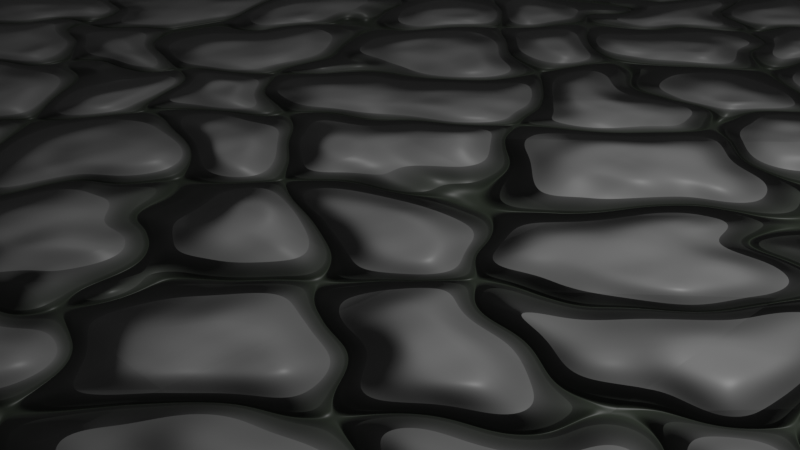 # Source: path.blend  (saved by Blender 2.90.8; exported with 4.5.12 LTS)
import bpy
from mathutils import Matrix  # noqa: F401  (used for matrix-valued properties, if any)

bpy.ops.wm.read_factory_settings(use_empty=True)
scene = bpy.context.scene
scene.name = 'Scene'

# ---- collections
col_collection = bpy.data.collections.new('Collection'); scene.collection.children.link(col_collection)

# ---- images (referenced by path relative to the original .blend; pixels are not part of the script)
import os
ASSET_DIR = os.environ.get("B2B_ASSET_DIR", "")  # directory of the original .blend (textures are referenced by path, not embedded)
HERE = os.path.dirname(os.path.abspath(__file__))  # packed textures are extracted next to this script under _unpacked/

def load_image(name, relpath, width, height, colorspace="sRGB"):
    """Load a texture the original file referenced (path relative to the .blend, or extracted next to this script)."""
    p = next((c for c in (os.path.join(HERE, relpath), os.path.join(ASSET_DIR, relpath)) if relpath and os.path.exists(c)), "")
    if p:
        img = bpy.data.images.load(p, check_existing=True)
        img.name = name
    else:  # same state as the original file: an image datablock whose file is absent (Cycles renders it pink)
        img = bpy.data.images.new(name, width, height)
        img.source = "FILE"
        img.filepath = "//" + (relpath or name)
    img.colorspace_settings.name = colorspace
    return img
img_path = load_image('path', 'path.png', 1024, 1024, 'sRGB')

# ---- materials (node trees are filled in below, after node groups)
mat_material_001 = bpy.data.materials.new('Material.001')
mat_material_001.displacement_method = 'BOTH'
mat_material_001.preview_render_type = 'FLAT'

# ---- material node trees
mat_material_001.use_nodes = True; mat_material_001.node_tree.nodes.clear()
_N = mat_material_001.node_tree.nodes; _L = mat_material_001.node_tree.links
n0 = _N.new('ShaderNodeMapping'); n0.name = 'Mapping'; n0.location = (-750, 215)
n0.inputs[2].default_value = (0.0, 0.0, 1.571)
n1 = _N.new('ShaderNodeTexCoord'); n1.name = 'Texture Coordinate'; n1.location = (-1158, 380)
n2 = _N.new('ShaderNodeMapping'); n2.name = 'Mapping.001'; n2.location = (-752, 584)
n3 = _N.new('ShaderNodeTexWave'); n3.name = 'Wave Texture.001'; n3.location = (-201, 493)
n3.bands_direction = 'DIAGONAL'
n3.inputs[1].default_value = 9.0
n3.inputs[2].default_value = 10.0
n4 = _N.new('ShaderNodeTexWave'); n4.name = 'Wave Texture'; n4.location = (-200, 149)
n4.bands_direction = 'DIAGONAL'
n4.inputs[1].default_value = 9.0
n4.inputs[2].default_value = 4.8
n4.inputs[5].default_value = 0.8
n5 = _N.new('ShaderNodeMix'); n5.name = 'Mix.001'; n5.location = (-4455, 1074)
n5.data_type = 'RGBA'
n6 = _N.new('ShaderNodeMix'); n6.name = 'Mix.002'; n6.location = (660, 620)
n6.data_type = 'RGBA'
n6.inputs[6].default_value = (0.02097, 0.02732, 0.01842, 1.0)
n6.inputs[7].default_value = (0.1801, 0.1801, 0.1801, 1.0)
n7 = _N.new('ShaderNodeDisplacement'); n7.name = 'Displacement'; n7.location = (881, 391)
n7.inputs[1].default_value = 0.0
n8 = _N.new('ShaderNodeTexNoise'); n8.name = 'Noise Texture'; n8.location = (329, 228)
n8.inputs[2].default_value = -4.2
n8.inputs[3].default_value = 4.0
n8.inputs[4].default_value = 1.0
n9 = _N.new('ShaderNodeBrightContrast'); n9.name = 'Bright/Contrast'; n9.location = (514, 202)
n9.inputs[1].default_value = 1.0
n9.inputs[2].default_value = 0.5
n10 = _N.new('ShaderNodeBsdfPrincipled'); n10.name = 'Principled BSDF'; n10.location = (956, 1072)
n10.distribution = 'GGX'
n10.subsurface_method = 'BURLEY'
n10.inputs[3].default_value = 1.45
n10.inputs[27].default_value = (0.0, 0.0, 0.0, 1.0)
n10.inputs[28].default_value = 1.0
n11 = _N.new('ShaderNodeValToRGB'); n11.name = 'ColorRamp'; n11.location = (339, 491)
n11.color_ramp.interpolation = 'B_SPLINE'
while len(n11.color_ramp.elements) > 1: n11.color_ramp.elements.remove(n11.color_ramp.elements[-1])
n11.color_ramp.elements[0].position = 0.003; n11.color_ramp.elements[0].color = (0.0, 0.0, 0.0, 1.0)
_e = n11.color_ramp.elements.new(0.07727); _e.color = (1.0, 1.0, 1.0, 1.0)
n12 = _N.new('ShaderNodeMix'); n12.name = 'Mix'; n12.location = (105, 494)
n12.data_type = 'RGBA'
n12.blend_type = 'MULTIPLY'
n12.inputs[0].default_value = 1.0
n13 = _N.new('ShaderNodeMix'); n13.name = 'Mix.003'; n13.location = (698, 288)
n13.width = 160
n13.data_type = 'RGBA'
n13.inputs[0].default_value = 0.8186
n14 = _N.new('ShaderNodeOutputMaterial'); n14.name = 'Material Output'; n14.location = (1380, 582)
n15 = _N.new('ShaderNodeTexImage'); n15.name = 'Image Texture'; n15.location = (1591, 729)
n15.image = img_path
_L.new(n10.outputs[0], n14.inputs[0])
_L.new(n2.outputs[0], n3.inputs[0])
_L.new(n0.outputs[0], n4.inputs[0])
_L.new(n1.outputs[0], n0.inputs[0])
_L.new(n1.outputs[0], n2.inputs[0])
_L.new(n3.outputs[0], n12.inputs[6])
_L.new(n4.outputs[0], n12.inputs[7])
_L.new(n12.outputs[2], n11.inputs[0])
_L.new(n11.outputs[0], n13.inputs[7])
_L.new(n7.outputs[0], n14.inputs[2])
_L.new(n6.outputs[2], n10.inputs[0])
_L.new(n11.outputs[0], n6.inputs[0])
_L.new(n13.outputs[2], n7.inputs[0])
_L.new(n8.outputs[0], n9.inputs[0])
_L.new(n9.outputs[0], n13.inputs[6])
n14.is_active_output = True

# ---- world
world_world = bpy.data.worlds.new('World'); scene.world = world_world
world_world.use_nodes = True; world_world.node_tree.nodes.clear()
_N = world_world.node_tree.nodes; _L = world_world.node_tree.links
n0 = _N.new('ShaderNodeOutputWorld'); n0.name = 'World Output'; n0.location = (300, 300)
n1 = _N.new('ShaderNodeBackground'); n1.name = 'Background'; n1.location = (10, 300)
n1.inputs[0].default_value = (0.05088, 0.05088, 0.05088, 1.0)
_L.new(n1.outputs[0], n0.inputs[0])
n0.is_active_output = True
world_world.color = (0.05088, 0.05088, 0.05088)
world_world.use_sun_shadow = False
world_world.sun_shadow_jitter_overblur = 0.0

# ---- cameras
cam_camera = bpy.data.cameras.new('Camera')
cam_camera.clip_end = 100.0
cam_camera.ortho_scale = 7.314

# ---- lights
light_light = bpy.data.lights.new('Light', 'POINT')
light_light.transmission_factor = 0.0
light_light.energy = 1000.0
light_light.shadow_soft_size = 0.1
light_light.shadow_maximum_resolution = 0.006
light_light.use_absolute_resolution = True

# ---- meshes
me_plane = bpy.data.meshes.new('Plane')
me_plane.from_pydata([(-1.0, -1.0, 0.0), (1.0, -1.0, 0.0), (-1.0, 1.0, 0.0), (1.0, 1.0, 0.0), (-1.0, 0.8824, 0.0), (-1.0, 0.7647, 0.0), (-1.0, 0.6471, 0.0), (-1.0, 0.5294, 0.0), (-1.0, 0.4118, 0.0), (-1.0, 0.2941, 0.0), (-1.0, 0.1765, 0.0), (-1.0, 0.05882, 0.0), (-1.0, -0.05882, 0.0), (-1.0, -0.1765, 0.0), (-1.0, -0.2941, 0.0), (-1.0, -0.4118, 0.0), (-1.0, -0.5294, 0.0), (-1.0, -0.6471, 0.0), (-1.0, -0.7647, 0.0), (-1.0, -0.8824, 0.0), (-0.8824, -1.0, 0.0), (-0.7647, -1.0, 0.0), (-0.6471, -1.0, 0.0), (-0.5294, -1.0, 0.0), (-0.4118, -1.0, 0.0), (-0.2941, -1.0, 0.0), (-0.1765, -1.0, 0.0), (-0.05882, -1.0, 0.0), (0.05882, -1.0, 0.0), (0.1765, -1.0, 0.0), (0.2941, -1.0, 0.0), (0.4118, -1.0, 0.0), (0.5294, -1.0, 0.0), (0.6471, -1.0, 0.0), (0.7647, -1.0, 0.0), (0.8824, -1.0, 0.0), (1.0, -0.8824, 0.0), (1.0, -0.7647, 0.0), (1.0, -0.6471, 0.0), (1.0, -0.5294, 0.0), (1.0, -0.4118, 0.0), (1.0, -0.2941, 0.0), (1.0, -0.1765, 0.0), (1.0, -0.05882, 0.0), (1.0, 0.05882, 0.0), (1.0, 0.1765, 0.0), (1.0, 0.2941, 0.0), (1.0, 0.4118, 0.0), (1.0, 0.5294, 0.0), (1.0, 0.6471, 0.0), (1.0, 0.7647, 0.0), (1.0, 0.8824, 0.0), (0.8824, 1.0, 0.0), (0.7647, 1.0, 0.0), (0.6471, 1.0, 0.0), (0.5294, 1.0, 0.0), (0.4118, 1.0, 0.0), (0.2941, 1.0, 0.0), (0.1765, 1.0, 0.0), (0.05882, 1.0, 0.0), (-0.05882, 1.0, 0.0), (-0.1765, 1.0, 0.0), (-0.2941, 1.0, 0.0), (-0.4118, 1.0, 0.0), (-0.5294, 1.0, 0.0), (-0.6471, 1.0, 0.0), (-0.7647, 1.0, 0.0), (-0.8824, 1.0, 0.0), (-0.8824, -0.8824, 0.0), (-0.8824, -0.7647, 0.0), (-0.8824, -0.6471, 0.0), (-0.8824, -0.5294, 0.0), (-0.8824, -0.4118, 0.0), (-0.8824, -0.2941, 0.0), (-0.8824, -0.1765, 0.0), (-0.8824, -0.05882, 0.0), (-0.8824, 0.05882, 0.0), (-0.8824, 0.1765, 0.0), (-0.8824, 0.2941, 0.0), (-0.8824, 0.4118, 0.0), (-0.8824, 0.5294, 0.0), (-0.8824, 0.6471, 0.0), (-0.8824, 0.7647, 0.0), (-0.8824, 0.8824, 0.0), (-0.7647, -0.8824, 0.0), (-0.7647, -0.7647, 0.0), (-0.7647, -0.6471, 0.0), (-0.7647, -0.5294, 0.0), (-0.7647, -0.4118, 0.0), (-0.7647, -0.2941, 0.0), (-0.7647, -0.1765, 0.0), (-0.7647, -0.05882, 0.0), (-0.7647, 0.05882, 0.0), (-0.7647, 0.1765, 0.0), (-0.7647, 0.2941, 0.0), (-0.7647, 0.4118, 0.0), (-0.7647, 0.5294, 0.0), (-0.7647, 0.6471, 0.0), (-0.7647, 0.7647, 0.0), (-0.7647, 0.8824, 0.0), (-0.6471, -0.8824, 0.0), (-0.6471, -0.7647, 0.0), (-0.6471, -0.6471, 0.0), (-0.6471, -0.5294, 0.0), (-0.6471, -0.4118, 0.0), (-0.6471, -0.2941, 0.0), (-0.6471, -0.1765, 0.0), (-0.6471, -0.05882, 0.0), (-0.6471, 0.05882, 0.0), (-0.6471, 0.1765, 0.0), (-0.6471, 0.2941, 0.0), (-0.6471, 0.4118, 0.0), (-0.6471, 0.5294, 0.0), (-0.6471, 0.6471, 0.0), (-0.6471, 0.7647, 0.0), (-0.6471, 0.8824, 0.0), (-0.5294, -0.8824, 0.0), (-0.5294, -0.7647, 0.0), (-0.5294, -0.6471, 0.0), (-0.5294, -0.5294, 0.0), (-0.5294, -0.4118, 0.0), (-0.5294, -0.2941, 0.0), (-0.5294, -0.1765, 0.0), (-0.5294, -0.05882, 0.0), (-0.5294, 0.05882, 0.0), (-0.5294, 0.1765, 0.0), (-0.5294, 0.2941, 0.0), (-0.5294, 0.4118, 0.0), (-0.5294, 0.5294, 0.0), (-0.5294, 0.6471, 0.0), (-0.5294, 0.7647, 0.0), (-0.5294, 0.8824, 0.0), (-0.4118, -0.8824, 0.0), (-0.4118, -0.7647, 0.0), (-0.4118, -0.6471, 0.0), (-0.4118, -0.5294, 0.0), (-0.4118, -0.4118, 0.0), (-0.4118, -0.2941, 0.0), (-0.4118, -0.1765, 0.0), (-0.4118, -0.05882, 0.0), (-0.4118, 0.05882, 0.0), (-0.4118, 0.1765, 0.0), (-0.4118, 0.2941, 0.0), (-0.4118, 0.4118, 0.0), (-0.4118, 0.5294, 0.0), (-0.4118, 0.6471, 0.0), (-0.4118, 0.7647, 0.0), (-0.4118, 0.8824, 0.0), (-0.2941, -0.8824, 0.0), (-0.2941, -0.7647, 0.0), (-0.2941, -0.6471, 0.0), (-0.2941, -0.5294, 0.0), (-0.2941, -0.4118, 0.0), (-0.2941, -0.2941, 0.0), (-0.2941, -0.1765, 0.0), (-0.2941, -0.05882, 0.0), (-0.2941, 0.05882, 0.0), (-0.2941, 0.1765, 0.0), (-0.2941, 0.2941, 0.0), (-0.2941, 0.4118, 0.0), (-0.2941, 0.5294, 0.0), (-0.2941, 0.6471, 0.0), (-0.2941, 0.7647, 0.0), (-0.2941, 0.8824, 0.0), (-0.1765, -0.8824, 0.0), (-0.1765, -0.7647, 0.0), (-0.1765, -0.6471, 0.0), (-0.1765, -0.5294, 0.0), (-0.1765, -0.4118, 0.0), (-0.1765, -0.2941, 0.0), (-0.1765, -0.1765, 0.0), (-0.1765, -0.05882, 0.0), (-0.1765, 0.05882, 0.0), (-0.1765, 0.1765, 0.0), (-0.1765, 0.2941, 0.0), (-0.1765, 0.4118, 0.0), (-0.1765, 0.5294, 0.0), (-0.1765, 0.6471, 0.0), (-0.1765, 0.7647, 0.0), (-0.1765, 0.8824, 0.0), (-0.05882, -0.8824, 0.0), (-0.05882, -0.7647, 0.0), (-0.05882, -0.6471, 0.0), (-0.05882, -0.5294, 0.0), (-0.05882, -0.4118, 0.0), (-0.05882, -0.2941, 0.0), (-0.05882, -0.1765, 0.0), (-0.05882, -0.05882, 0.0), (-0.05882, 0.05882, 0.0), (-0.05882, 0.1765, 0.0), (-0.05882, 0.2941, 0.0), (-0.05882, 0.4118, 0.0), (-0.05882, 0.5294, 0.0), (-0.05882, 0.6471, 0.0), (-0.05882, 0.7647, 0.0), (-0.05882, 0.8824, 0.0), (0.05882, -0.8824, 0.0), (0.05882, -0.7647, 0.0), (0.05882, -0.6471, 0.0), (0.05882, -0.5294, 0.0), (0.05882, -0.4118, 0.0), (0.05882, -0.2941, 0.0), (0.05882, -0.1765, 0.0), (0.05882, -0.05882, 0.0), (0.05882, 0.05882, 0.0), (0.05882, 0.1765, 0.0), (0.05882, 0.2941, 0.0), (0.05882, 0.4118, 0.0), (0.05882, 0.5294, 0.0), (0.05882, 0.6471, 0.0), (0.05882, 0.7647, 0.0), (0.05882, 0.8824, 0.0), (0.1765, -0.8824, 0.0), (0.1765, -0.7647, 0.0), (0.1765, -0.6471, 0.0), (0.1765, -0.5294, 0.0), (0.1765, -0.4118, 0.0), (0.1765, -0.2941, 0.0), (0.1765, -0.1765, 0.0), (0.1765, -0.05882, 0.0), (0.1765, 0.05882, 0.0), (0.1765, 0.1765, 0.0), (0.1765, 0.2941, 0.0), (0.1765, 0.4118, 0.0), (0.1765, 0.5294, 0.0), (0.1765, 0.6471, 0.0), (0.1765, 0.7647, 0.0), (0.1765, 0.8824, 0.0), (0.2941, -0.8824, 0.0), (0.2941, -0.7647, 0.0), (0.2941, -0.6471, 0.0), (0.2941, -0.5294, 0.0), (0.2941, -0.4118, 0.0), (0.2941, -0.2941, 0.0), (0.2941, -0.1765, 0.0), (0.2941, -0.05882, 0.0), (0.2941, 0.05882, 0.0), (0.2941, 0.1765, 0.0), (0.2941, 0.2941, 0.0), (0.2941, 0.4118, 0.0), (0.2941, 0.5294, 0.0), (0.2941, 0.6471, 0.0), (0.2941, 0.7647, 0.0), (0.2941, 0.8824, 0.0), (0.4118, -0.8824, 0.0), (0.4118, -0.7647, 0.0), (0.4118, -0.6471, 0.0), (0.4118, -0.5294, 0.0), (0.4118, -0.4118, 0.0), (0.4118, -0.2941, 0.0), (0.4118, -0.1765, 0.0), (0.4118, -0.05882, 0.0), (0.4118, 0.05882, 0.0), (0.4118, 0.1765, 0.0), (0.4118, 0.2941, 0.0), (0.4118, 0.4118, 0.0), (0.4118, 0.5294, 0.0), (0.4118, 0.6471, 0.0), (0.4118, 0.7647, 0.0), (0.4118, 0.8824, 0.0), (0.5294, -0.8824, 0.0), (0.5294, -0.7647, 0.0), (0.5294, -0.6471, 0.0), (0.5294, -0.5294, 0.0), (0.5294, -0.4118, 0.0), (0.5294, -0.2941, 0.0), (0.5294, -0.1765, 0.0), (0.5294, -0.05882, 0.0), (0.5294, 0.05882, 0.0), (0.5294, 0.1765, 0.0), (0.5294, 0.2941, 0.0), (0.5294, 0.4118, 0.0), (0.5294, 0.5294, 0.0), (0.5294, 0.6471, 0.0), (0.5294, 0.7647, 0.0), (0.5294, 0.8824, 0.0), (0.6471, -0.8824, 0.0), (0.6471, -0.7647, 0.0), (0.6471, -0.6471, 0.0), (0.6471, -0.5294, 0.0), (0.6471, -0.4118, 0.0), (0.6471, -0.2941, 0.0), (0.6471, -0.1765, 0.0), (0.6471, -0.05882, 0.0), (0.6471, 0.05882, 0.0), (0.6471, 0.1765, 0.0), (0.6471, 0.2941, 0.0), (0.6471, 0.4118, 0.0), (0.6471, 0.5294, 0.0), (0.6471, 0.6471, 0.0), (0.6471, 0.7647, 0.0), (0.6471, 0.8824, 0.0), (0.7647, -0.8824, 0.0), (0.7647, -0.7647, 0.0), (0.7647, -0.6471, 0.0), (0.7647, -0.5294, 0.0), (0.7647, -0.4118, 0.0), (0.7647, -0.2941, 0.0), (0.7647, -0.1765, 0.0), (0.7647, -0.05882, 0.0), (0.7647, 0.05882, 0.0), (0.7647, 0.1765, 0.0), (0.7647, 0.2941, 0.0), (0.7647, 0.4118, 0.0), (0.7647, 0.5294, 0.0), (0.7647, 0.6471, 0.0), (0.7647, 0.7647, 0.0), (0.7647, 0.8824, 0.0), (0.8824, -0.8824, 0.0), (0.8824, -0.7647, 0.0), (0.8824, -0.6471, 0.0), (0.8824, -0.5294, 0.0), (0.8824, -0.4118, 0.0), (0.8824, -0.2941, 0.0), (0.8824, -0.1765, 0.0), (0.8824, -0.05882, 0.0), (0.8824, 0.05882, 0.0), (0.8824, 0.1765, 0.0), (0.8824, 0.2941, 0.0), (0.8824, 0.4118, 0.0), (0.8824, 0.5294, 0.0), (0.8824, 0.6471, 0.0), (0.8824, 0.7647, 0.0), (0.8824, 0.8824, 0.0)], [], [(323, 51, 3, 52), (4, 83, 67, 2), (83, 99, 66, 67), (99, 115, 65, 66), (115, 131, 64, 65), (131, 147, 63, 64), (147, 163, 62, 63), (163, 179, 61, 62), (179, 195, 60, 61), (195, 211, 59, 60), (211, 227, 58, 59), (227, 243, 57, 58), (243, 259, 56, 57), (259, 275, 55, 56), (275, 291, 54, 55), (291, 307, 53, 54), (307, 323, 52, 53), (0, 20, 68, 19), (19, 68, 69, 18), (18, 69, 70, 17), (17, 70, 71, 16), (16, 71, 72, 15), (15, 72, 73, 14), (14, 73, 74, 13), (13, 74, 75, 12), (12, 75, 76, 11), (11, 76, 77, 10), (10, 77, 78, 9), (9, 78, 79, 8), (8, 79, 80, 7), (7, 80, 81, 6), (6, 81, 82, 5), (5, 82, 83, 4), (20, 21, 84, 68), (68, 84, 85, 69), (69, 85, 86, 70), (70, 86, 87, 71), (71, 87, 88, 72), (72, 88, 89, 73), (73, 89, 90, 74), (74, 90, 91, 75), (75, 91, 92, 76), (76, 92, 93, 77), (77, 93, 94, 78), (78, 94, 95, 79), (79, 95, 96, 80), (80, 96, 97, 81), (81, 97, 98, 82), (82, 98, 99, 83), (21, 22, 100, 84), (84, 100, 101, 85), (85, 101, 102, 86), (86, 102, 103, 87), (87, 103, 104, 88), (88, 104, 105, 89), (89, 105, 106, 90), (90, 106, 107, 91), (91, 107, 108, 92), (92, 108, 109, 93), (93, 109, 110, 94), (94, 110, 111, 95), (95, 111, 112, 96), (96, 112, 113, 97), (97, 113, 114, 98), (98, 114, 115, 99), (22, 23, 116, 100), (100, 116, 117, 101), (101, 117, 118, 102), (102, 118, 119, 103), (103, 119, 120, 104), (104, 120, 121, 105), (105, 121, 122, 106), (106, 122, 123, 107), (107, 123, 124, 108), (108, 124, 125, 109), (109, 125, 126, 110), (110, 126, 127, 111), (111, 127, 128, 112), (112, 128, 129, 113), (113, 129, 130, 114), (114, 130, 131, 115), (23, 24, 132, 116), (116, 132, 133, 117), (117, 133, 134, 118), (118, 134, 135, 119), (119, 135, 136, 120), (120, 136, 137, 121), (121, 137, 138, 122), (122, 138, 139, 123), (123, 139, 140, 124), (124, 140, 141, 125), (125, 141, 142, 126), (126, 142, 143, 127), (127, 143, 144, 128), (128, 144, 145, 129), (129, 145, 146, 130), (130, 146, 147, 131), (24, 25, 148, 132), (132, 148, 149, 133), (133, 149, 150, 134), (134, 150, 151, 135), (135, 151, 152, 136), (136, 152, 153, 137), (137, 153, 154, 138), (138, 154, 155, 139), (139, 155, 156, 140), (140, 156, 157, 141), (141, 157, 158, 142), (142, 158, 159, 143), (143, 159, 160, 144), (144, 160, 161, 145), (145, 161, 162, 146), (146, 162, 163, 147), (25, 26, 164, 148), (148, 164, 165, 149), (149, 165, 166, 150), (150, 166, 167, 151), (151, 167, 168, 152), (152, 168, 169, 153), (153, 169, 170, 154), (154, 170, 171, 155), (155, 171, 172, 156), (156, 172, 173, 157), (157, 173, 174, 158), (158, 174, 175, 159), (159, 175, 176, 160), (160, 176, 177, 161), (161, 177, 178, 162), (162, 178, 179, 163), (26, 27, 180, 164), (164, 180, 181, 165), (165, 181, 182, 166), (166, 182, 183, 167), (167, 183, 184, 168), (168, 184, 185, 169), (169, 185, 186, 170), (170, 186, 187, 171), (171, 187, 188, 172), (172, 188, 189, 173), (173, 189, 190, 174), (174, 190, 191, 175), (175, 191, 192, 176), (176, 192, 193, 177), (177, 193, 194, 178), (178, 194, 195, 179), (27, 28, 196, 180), (180, 196, 197, 181), (181, 197, 198, 182), (182, 198, 199, 183), (183, 199, 200, 184), (184, 200, 201, 185), (185, 201, 202, 186), (186, 202, 203, 187), (187, 203, 204, 188), (188, 204, 205, 189), (189, 205, 206, 190), (190, 206, 207, 191), (191, 207, 208, 192), (192, 208, 209, 193), (193, 209, 210, 194), (194, 210, 211, 195), (28, 29, 212, 196), (196, 212, 213, 197), (197, 213, 214, 198), (198, 214, 215, 199), (199, 215, 216, 200), (200, 216, 217, 201), (201, 217, 218, 202), (202, 218, 219, 203), (203, 219, 220, 204), (204, 220, 221, 205), (205, 221, 222, 206), (206, 222, 223, 207), (207, 223, 224, 208), (208, 224, 225, 209), (209, 225, 226, 210), (210, 226, 227, 211), (29, 30, 228, 212), (212, 228, 229, 213), (213, 229, 230, 214), (214, 230, 231, 215), (215, 231, 232, 216), (216, 232, 233, 217), (217, 233, 234, 218), (218, 234, 235, 219), (219, 235, 236, 220), (220, 236, 237, 221), (221, 237, 238, 222), (222, 238, 239, 223), (223, 239, 240, 224), (224, 240, 241, 225), (225, 241, 242, 226), (226, 242, 243, 227), (30, 31, 244, 228), (228, 244, 245, 229), (229, 245, 246, 230), (230, 246, 247, 231), (231, 247, 248, 232), (232, 248, 249, 233), (233, 249, 250, 234), (234, 250, 251, 235), (235, 251, 252, 236), (236, 252, 253, 237), (237, 253, 254, 238), (238, 254, 255, 239), (239, 255, 256, 240), (240, 256, 257, 241), (241, 257, 258, 242), (242, 258, 259, 243), (31, 32, 260, 244), (244, 260, 261, 245), (245, 261, 262, 246), (246, 262, 263, 247), (247, 263, 264, 248), (248, 264, 265, 249), (249, 265, 266, 250), (250, 266, 267, 251), (251, 267, 268, 252), (252, 268, 269, 253), (253, 269, 270, 254), (254, 270, 271, 255), (255, 271, 272, 256), (256, 272, 273, 257), (257, 273, 274, 258), (258, 274, 275, 259), (32, 33, 276, 260), (260, 276, 277, 261), (261, 277, 278, 262), (262, 278, 279, 263), (263, 279, 280, 264), (264, 280, 281, 265), (265, 281, 282, 266), (266, 282, 283, 267), (267, 283, 284, 268), (268, 284, 285, 269), (269, 285, 286, 270), (270, 286, 287, 271), (271, 287, 288, 272), (272, 288, 289, 273), (273, 289, 290, 274), (274, 290, 291, 275), (33, 34, 292, 276), (276, 292, 293, 277), (277, 293, 294, 278), (278, 294, 295, 279), (279, 295, 296, 280), (280, 296, 297, 281), (281, 297, 298, 282), (282, 298, 299, 283), (283, 299, 300, 284), (284, 300, 301, 285), (285, 301, 302, 286), (286, 302, 303, 287), (287, 303, 304, 288), (288, 304, 305, 289), (289, 305, 306, 290), (290, 306, 307, 291), (34, 35, 308, 292), (292, 308, 309, 293), (293, 309, 310, 294), (294, 310, 311, 295), (295, 311, 312, 296), (296, 312, 313, 297), (297, 313, 314, 298), (298, 314, 315, 299), (299, 315, 316, 300), (300, 316, 317, 301), (301, 317, 318, 302), (302, 318, 319, 303), (303, 319, 320, 304), (304, 320, 321, 305), (305, 321, 322, 306), (306, 322, 323, 307), (35, 1, 36, 308), (308, 36, 37, 309), (309, 37, 38, 310), (310, 38, 39, 311), (311, 39, 40, 312), (312, 40, 41, 313), (313, 41, 42, 314), (314, 42, 43, 315), (315, 43, 44, 316), (316, 44, 45, 317), (317, 45, 46, 318), (318, 46, 47, 319), (319, 47, 48, 320), (320, 48, 49, 321), (321, 49, 50, 322), (322, 50, 51, 323)])
_uv = me_plane.uv_layers.new(name='UVMap')
_uv.uv.foreach_set('vector', [0.05891, 0.9411, 0.05891, 0.9999, 9.998e-05, 0.9999, 0.0001001, 0.9411, 0.05891, 0.0001009, 0.05891, 0.05891, 0.0001012, 0.05891, 0.0001013, 0.0001009, 0.05891, 0.05891, 0.05891, 0.1177, 0.0001012, 0.1177, 0.0001012, 0.05891, 0.05891, 0.1177, 0.05891, 0.1765, 0.0001011, 0.1765, 0.0001012, 0.1177, 0.05891, 0.1765, 0.05891, 0.2353, 0.0001012, 0.2353, 0.0001011, 0.1765, 0.05891, 0.2353, 0.05891, 0.2942, 0.000101, 0.2942, 0.0001012, 0.2353, 0.05891, 0.2942, 0.05891, 0.353, 0.000101, 0.353, 0.000101, 0.2942, 0.05891, 0.353, 0.05891, 0.4118, 0.0001008, 0.4118, 0.000101, 0.353, 0.05891, 0.4118, 0.05891, 0.4706, 0.0001008, 0.4706, 0.0001008, 0.4118, 0.05891, 0.4706, 0.05891, 0.5294, 0.0001007, 0.5294, 0.0001008, 0.4706, 0.05891, 0.5294, 0.05891, 0.5882, 0.0001006, 0.5882, 0.0001007, 0.5294, 0.05891, 0.5882, 0.05891, 0.647, 0.0001006, 0.647, 0.0001006, 0.5882, 0.05891, 0.647, 0.05891, 0.7058, 0.0001005, 0.7058, 0.0001006, 0.647, 0.05891, 0.7058, 0.05891, 0.7647, 0.0001004, 0.7647, 0.0001005, 0.7058, 0.05891, 0.7647, 0.05891, 0.8235, 0.0001003, 0.8235, 0.0001004, 0.7647, 0.05891, 0.8235, 0.05891, 0.8823, 0.0001003, 0.8823, 0.0001003, 0.8235, 0.05891, 0.8823, 0.05891, 0.9411, 0.0001001, 0.9411, 0.0001003, 0.8823, 0.9999, 9.998e-05, 0.9999, 0.05891, 0.9411, 0.05891, 0.9411, 0.0001002, 0.9411, 0.0001002, 0.9411, 0.05891, 0.8823, 0.05891, 0.8823, 0.0001002, 0.8823, 0.0001002, 0.8823, 0.05891, 0.8235, 0.05891, 0.8235, 0.0001003, 0.8235, 0.0001003, 0.8235, 0.05891, 0.7647, 0.05891, 0.7647, 0.0001004, 0.7647, 0.0001004, 0.7647, 0.05891, 0.7058, 0.05891, 0.7058, 0.0001005, 0.7058, 0.0001005, 0.7058, 0.05891, 0.647, 0.05891, 0.647, 0.0001006, 0.647, 0.0001006, 0.647, 0.05891, 0.5882, 0.05891, 0.5882, 0.0001006, 0.5882, 0.0001006, 0.5882, 0.05891, 0.5294, 0.05891, 0.5294, 0.0001006, 0.5294, 0.0001006, 0.5294, 0.05891, 0.4706, 0.05891, 0.4706, 0.0001008, 0.4706, 0.0001008, 0.4706, 0.05891, 0.4118, 0.05891, 0.4118, 0.0001008, 0.4118, 0.0001008, 0.4118, 0.05891, 0.353, 0.05891, 0.353, 0.0001008, 0.353, 0.0001008, 0.353, 0.05891, 0.2942, 0.05891, 0.2942, 0.0001009, 0.2942, 0.0001009, 0.2942, 0.05891, 0.2353, 0.05891, 0.2353, 0.0001009, 0.2353, 0.0001009, 0.2353, 0.05891, 0.1765, 0.05891, 0.1765, 0.0001009, 0.1765, 0.0001009, 0.1765, 0.05891, 0.1177, 0.05891, 0.1177, 0.0001009, 0.1177, 0.0001009, 0.1177, 0.05891, 0.05891, 0.05891, 0.05891, 0.0001009, 0.9999, 0.05891, 0.9999, 0.1177, 0.9411, 0.1177, 0.9411, 0.05891, 0.9411, 0.05891, 0.9411, 0.1177, 0.8823, 0.1177, 0.8823, 0.05891, 0.8823, 0.05891, 0.8823, 0.1177, 0.8235, 0.1177, 0.8235, 0.05891, 0.8235, 0.05891, 0.8235, 0.1177, 0.7647, 0.1177, 0.7647, 0.05891, 0.7647, 0.05891, 0.7647, 0.1177, 0.7058, 0.1177, 0.7058, 0.05891, 0.7058, 0.05891, 0.7058, 0.1177, 0.647, 0.1177, 0.647, 0.05891, 0.647, 0.05891, 0.647, 0.1177, 0.5882, 0.1177, 0.5882, 0.05891, 0.5882, 0.05891, 0.5882, 0.1177, 0.5294, 0.1177, 0.5294, 0.05891, 0.5294, 0.05891, 0.5294, 0.1177, 0.4706, 0.1177, 0.4706, 0.05891, 0.4706, 0.05891, 0.4706, 0.1177, 0.4118, 0.1177, 0.4118, 0.05891, 0.4118, 0.05891, 0.4118, 0.1177, 0.353, 0.1177, 0.353, 0.05891, 0.353, 0.05891, 0.353, 0.1177, 0.2942, 0.1177, 0.2942, 0.05891, 0.2942, 0.05891, 0.2942, 0.1177, 0.2353, 0.1177, 0.2353, 0.05891, 0.2353, 0.05891, 0.2353, 0.1177, 0.1765, 0.1177, 0.1765, 0.05891, 0.1765, 0.05891, 0.1765, 0.1177, 0.1177, 0.1177, 0.1177, 0.05891, 0.1177, 0.05891, 0.1177, 0.1177, 0.05891, 0.1177, 0.05891, 0.05891, 0.9999, 0.1177, 0.9999, 0.1765, 0.9411, 0.1765, 0.9411, 0.1177, 0.9411, 0.1177, 0.9411, 0.1765, 0.8823, 0.1765, 0.8823, 0.1177, 0.8823, 0.1177, 0.8823, 0.1765, 0.8235, 0.1765, 0.8235, 0.1177, 0.8235, 0.1177, 0.8235, 0.1765, 0.7647, 0.1765, 0.7647, 0.1177, 0.7647, 0.1177, 0.7647, 0.1765, 0.7058, 0.1765, 0.7058, 0.1177, 0.7058, 0.1177, 0.7058, 0.1765, 0.647, 0.1765, 0.647, 0.1177, 0.647, 0.1177, 0.647, 0.1765, 0.5882, 0.1765, 0.5882, 0.1177, 0.5882, 0.1177, 0.5882, 0.1765, 0.5294, 0.1765, 0.5294, 0.1177, 0.5294, 0.1177, 0.5294, 0.1765, 0.4706, 0.1765, 0.4706, 0.1177, 0.4706, 0.1177, 0.4706, 0.1765, 0.4118, 0.1765, 0.4118, 0.1177, 0.4118, 0.1177, 0.4118, 0.1765, 0.353, 0.1765, 0.353, 0.1177, 0.353, 0.1177, 0.353, 0.1765, 0.2942, 0.1765, 0.2942, 0.1177, 0.2942, 0.1177, 0.2942, 0.1765, 0.2353, 0.1765, 0.2353, 0.1177, 0.2353, 0.1177, 0.2353, 0.1765, 0.1765, 0.1765, 0.1765, 0.1177, 0.1765, 0.1177, 0.1765, 0.1765, 0.1177, 0.1765, 0.1177, 0.1177, 0.1177, 0.1177, 0.1177, 0.1765, 0.05891, 0.1765, 0.05891, 0.1177, 0.9999, 0.1765, 0.9999, 0.2353, 0.9411, 0.2353, 0.9411, 0.1765, 0.9411, 0.1765, 0.9411, 0.2353, 0.8823, 0.2353, 0.8823, 0.1765, 0.8823, 0.1765, 0.8823, 0.2353, 0.8235, 0.2353, 0.8235, 0.1765, 0.8235, 0.1765, 0.8235, 0.2353, 0.7647, 0.2353, 0.7647, 0.1765, 0.7647, 0.1765, 0.7647, 0.2353, 0.7058, 0.2353, 0.7058, 0.1765, 0.7058, 0.1765, 0.7058, 0.2353, 0.647, 0.2353, 0.647, 0.1765, 0.647, 0.1765, 0.647, 0.2353, 0.5882, 0.2353, 0.5882, 0.1765, 0.5882, 0.1765, 0.5882, 0.2353, 0.5294, 0.2353, 0.5294, 0.1765, 0.5294, 0.1765, 0.5294, 0.2353, 0.4706, 0.2353, 0.4706, 0.1765, 0.4706, 0.1765, 0.4706, 0.2353, 0.4118, 0.2353, 0.4118, 0.1765, 0.4118, 0.1765, 0.4118, 0.2353, 0.353, 0.2353, 0.353, 0.1765, 0.353, 0.1765, 0.353, 0.2353, 0.2942, 0.2353, 0.2942, 0.1765, 0.2942, 0.1765, 0.2942, 0.2353, 0.2353, 0.2353, 0.2353, 0.1765, 0.2353, 0.1765, 0.2353, 0.2353, 0.1765, 0.2353, 0.1765, 0.1765, 0.1765, 0.1765, 0.1765, 0.2353, 0.1177, 0.2353, 0.1177, 0.1765, 0.1177, 0.1765, 0.1177, 0.2353, 0.05891, 0.2353, 0.05891, 0.1765, 0.9999, 0.2353, 0.9999, 0.2942, 0.9411, 0.2942, 0.9411, 0.2353, 0.9411, 0.2353, 0.9411, 0.2942, 0.8823, 0.2942, 0.8823, 0.2353, 0.8823, 0.2353, 0.8823, 0.2942, 0.8235, 0.2942, 0.8235, 0.2353, 0.8235, 0.2353, 0.8235, 0.2942, 0.7647, 0.2942, 0.7647, 0.2353, 0.7647, 0.2353, 0.7647, 0.2942, 0.7058, 0.2942, 0.7058, 0.2353, 0.7058, 0.2353, 0.7058, 0.2942, 0.647, 0.2942, 0.647, 0.2353, 0.647, 0.2353, 0.647, 0.2942, 0.5882, 0.2942, 0.5882, 0.2353, 0.5882, 0.2353, 0.5882, 0.2942, 0.5294, 0.2942, 0.5294, 0.2353, 0.5294, 0.2353, 0.5294, 0.2942, 0.4706, 0.2942, 0.4706, 0.2353, 0.4706, 0.2353, 0.4706, 0.2942, 0.4118, 0.2942, 0.4118, 0.2353, 0.4118, 0.2353, 0.4118, 0.2942, 0.353, 0.2942, 0.353, 0.2353, 0.353, 0.2353, 0.353, 0.2942, 0.2942, 0.2942, 0.2942, 0.2353, 0.2942, 0.2353, 0.2942, 0.2942, 0.2353, 0.2942, 0.2353, 0.2353, 0.2353, 0.2353, 0.2353, 0.2942, 0.1765, 0.2942, 0.1765, 0.2353, 0.1765, 0.2353, 0.1765, 0.2942, 0.1177, 0.2942, 0.1177, 0.2353, 0.1177, 0.2353, 0.1177, 0.2942, 0.05891, 0.2942, 0.05891, 0.2353, 0.9999, 0.2942, 0.9999, 0.353, 0.9411, 0.353, 0.9411, 0.2942, 0.9411, 0.2942, 0.9411, 0.353, 0.8823, 0.353, 0.8823, 0.2942, 0.8823, 0.2942, 0.8823, 0.353, 0.8235, 0.353, 0.8235, 0.2942, 0.8235, 0.2942, 0.8235, 0.353, 0.7647, 0.353, 0.7647, 0.2942, 0.7647, 0.2942, 0.7647, 0.353, 0.7058, 0.353, 0.7058, 0.2942, 0.7058, 0.2942, 0.7058, 0.353, 0.647, 0.353, 0.647, 0.2942, 0.647, 0.2942, 0.647, 0.353, 0.5882, 0.353, 0.5882, 0.2942, 0.5882, 0.2942, 0.5882, 0.353, 0.5294, 0.353, 0.5294, 0.2942, 0.5294, 0.2942, 0.5294, 0.353, 0.4706, 0.353, 0.4706, 0.2942, 0.4706, 0.2942, 0.4706, 0.353, 0.4118, 0.353, 0.4118, 0.2942, 0.4118, 0.2942, 0.4118, 0.353, 0.353, 0.353, 0.353, 0.2942, 0.353, 0.2942, 0.353, 0.353, 0.2942, 0.353, 0.2942, 0.2942, 0.2942, 0.2942, 0.2942, 0.353, 0.2353, 0.353, 0.2353, 0.2942, 0.2353, 0.2942, 0.2353, 0.353, 0.1765, 0.353, 0.1765, 0.2942, 0.1765, 0.2942, 0.1765, 0.353, 0.1177, 0.353, 0.1177, 0.2942, 0.1177, 0.2942, 0.1177, 0.353, 0.05891, 0.353, 0.05891, 0.2942, 0.9999, 0.353, 0.9999, 0.4118, 0.9411, 0.4118, 0.9411, 0.353, 0.9411, 0.353, 0.9411, 0.4118, 0.8823, 0.4118, 0.8823, 0.353, 0.8823, 0.353, 0.8823, 0.4118, 0.8235, 0.4118, 0.8235, 0.353, 0.8235, 0.353, 0.8235, 0.4118, 0.7647, 0.4118, 0.7647, 0.353, 0.7647, 0.353, 0.7647, 0.4118, 0.7058, 0.4118, 0.7058, 0.353, 0.7058, 0.353, 0.7058, 0.4118, 0.647, 0.4118, 0.647, 0.353, 0.647, 0.353, 0.647, 0.4118, 0.5882, 0.4118, 0.5882, 0.353, 0.5882, 0.353, 0.5882, 0.4118, 0.5294, 0.4118, 0.5294, 0.353, 0.5294, 0.353, 0.5294, 0.4118, 0.4706, 0.4118, 0.4706, 0.353, 0.4706, 0.353, 0.4706, 0.4118, 0.4118, 0.4118, 0.4118, 0.353, 0.4118, 0.353, 0.4118, 0.4118, 0.353, 0.4118, 0.353, 0.353, 0.353, 0.353, 0.353, 0.4118, 0.2942, 0.4118, 0.2942, 0.353, 0.2942, 0.353, 0.2942, 0.4118, 0.2353, 0.4118, 0.2353, 0.353, 0.2353, 0.353, 0.2353, 0.4118, 0.1765, 0.4118, 0.1765, 0.353, 0.1765, 0.353, 0.1765, 0.4118, 0.1177, 0.4118, 0.1177, 0.353, 0.1177, 0.353, 0.1177, 0.4118, 0.05891, 0.4118, 0.05891, 0.353, 0.9999, 0.4118, 0.9999, 0.4706, 0.9411, 0.4706, 0.9411, 0.4118, 0.9411, 0.4118, 0.9411, 0.4706, 0.8823, 0.4706, 0.8823, 0.4118, 0.8823, 0.4118, 0.8823, 0.4706, 0.8235, 0.4706, 0.8235, 0.4118, 0.8235, 0.4118, 0.8235, 0.4706, 0.7647, 0.4706, 0.7647, 0.4118, 0.7647, 0.4118, 0.7647, 0.4706, 0.7058, 0.4706, 0.7058, 0.4118, 0.7058, 0.4118, 0.7058, 0.4706, 0.647, 0.4706, 0.647, 0.4118, 0.647, 0.4118, 0.647, 0.4706, 0.5882, 0.4706, 0.5882, 0.4118, 0.5882, 0.4118, 0.5882, 0.4706, 0.5294, 0.4706, 0.5294, 0.4118, 0.5294, 0.4118, 0.5294, 0.4706, 0.4706, 0.4706, 0.4706, 0.4118, 0.4706, 0.4118, 0.4706, 0.4706, 0.4118, 0.4706, 0.4118, 0.4118, 0.4118, 0.4118, 0.4118, 0.4706, 0.353, 0.4706, 0.353, 0.4118, 0.353, 0.4118, 0.353, 0.4706, 0.2942, 0.4706, 0.2942, 0.4118, 0.2942, 0.4118, 0.2942, 0.4706, 0.2353, 0.4706, 0.2353, 0.4118, 0.2353, 0.4118, 0.2353, 0.4706, 0.1765, 0.4706, 0.1765, 0.4118, 0.1765, 0.4118, 0.1765, 0.4706, 0.1177, 0.4706, 0.1177, 0.4118, 0.1177, 0.4118, 0.1177, 0.4706, 0.05891, 0.4706, 0.05891, 0.4118, 0.9999, 0.4706, 0.9999, 0.5294, 0.9411, 0.5294, 0.9411, 0.4706, 0.9411, 0.4706, 0.9411, 0.5294, 0.8823, 0.5294, 0.8823, 0.4706, 0.8823, 0.4706, 0.8823, 0.5294, 0.8235, 0.5294, 0.8235, 0.4706, 0.8235, 0.4706, 0.8235, 0.5294, 0.7647, 0.5294, 0.7647, 0.4706, 0.7647, 0.4706, 0.7647, 0.5294, 0.7058, 0.5294, 0.7058, 0.4706, 0.7058, 0.4706, 0.7058, 0.5294, 0.647, 0.5294, 0.647, 0.4706, 0.647, 0.4706, 0.647, 0.5294, 0.5882, 0.5294, 0.5882, 0.4706, 0.5882, 0.4706, 0.5882, 0.5294, 0.5294, 0.5294, 0.5294, 0.4706, 0.5294, 0.4706, 0.5294, 0.5294, 0.4706, 0.5294, 0.4706, 0.4706, 0.4706, 0.4706, 0.4706, 0.5294, 0.4118, 0.5294, 0.4118, 0.4706, 0.4118, 0.4706, 0.4118, 0.5294, 0.353, 0.5294, 0.353, 0.4706, 0.353, 0.4706, 0.353, 0.5294, 0.2942, 0.5294, 0.2942, 0.4706, 0.2942, 0.4706, 0.2942, 0.5294, 0.2353, 0.5294, 0.2353, 0.4706, 0.2353, 0.4706, 0.2353, 0.5294, 0.1765, 0.5294, 0.1765, 0.4706, 0.1765, 0.4706, 0.1765, 0.5294, 0.1177, 0.5294, 0.1177, 0.4706, 0.1177, 0.4706, 0.1177, 0.5294, 0.05891, 0.5294, 0.05891, 0.4706, 0.9999, 0.5294, 0.9999, 0.5882, 0.9411, 0.5882, 0.9411, 0.5294, 0.9411, 0.5294, 0.9411, 0.5882, 0.8823, 0.5882, 0.8823, 0.5294, 0.8823, 0.5294, 0.8823, 0.5882, 0.8235, 0.5882, 0.8235, 0.5294, 0.8235, 0.5294, 0.8235, 0.5882, 0.7647, 0.5882, 0.7647, 0.5294, 0.7647, 0.5294, 0.7647, 0.5882, 0.7058, 0.5882, 0.7058, 0.5294, 0.7058, 0.5294, 0.7058, 0.5882, 0.647, 0.5882, 0.647, 0.5294, 0.647, 0.5294, 0.647, 0.5882, 0.5882, 0.5882, 0.5882, 0.5294, 0.5882, 0.5294, 0.5882, 0.5882, 0.5294, 0.5882, 0.5294, 0.5294, 0.5294, 0.5294, 0.5294, 0.5882, 0.4706, 0.5882, 0.4706, 0.5294, 0.4706, 0.5294, 0.4706, 0.5882, 0.4118, 0.5882, 0.4118, 0.5294, 0.4118, 0.5294, 0.4118, 0.5882, 0.353, 0.5882, 0.353, 0.5294, 0.353, 0.5294, 0.353, 0.5882, 0.2942, 0.5882, 0.2942, 0.5294, 0.2942, 0.5294, 0.2942, 0.5882, 0.2353, 0.5882, 0.2353, 0.5294, 0.2353, 0.5294, 0.2353, 0.5882, 0.1765, 0.5882, 0.1765, 0.5294, 0.1765, 0.5294, 0.1765, 0.5882, 0.1177, 0.5882, 0.1177, 0.5294, 0.1177, 0.5294, 0.1177, 0.5882, 0.05891, 0.5882, 0.05891, 0.5294, 0.9999, 0.5882, 0.9999, 0.647, 0.9411, 0.647, 0.9411, 0.5882, 0.9411, 0.5882, 0.9411, 0.647, 0.8823, 0.647, 0.8823, 0.5882, 0.8823, 0.5882, 0.8823, 0.647, 0.8235, 0.647, 0.8235, 0.5882, 0.8235, 0.5882, 0.8235, 0.647, 0.7647, 0.647, 0.7647, 0.5882, 0.7647, 0.5882, 0.7647, 0.647, 0.7058, 0.647, 0.7058, 0.5882, 0.7058, 0.5882, 0.7058, 0.647, 0.647, 0.647, 0.647, 0.5882, 0.647, 0.5882, 0.647, 0.647, 0.5882, 0.647, 0.5882, 0.5882, 0.5882, 0.5882, 0.5882, 0.647, 0.5294, 0.647, 0.5294, 0.5882, 0.5294, 0.5882, 0.5294, 0.647, 0.4706, 0.647, 0.4706, 0.5882, 0.4706, 0.5882, 0.4706, 0.647, 0.4118, 0.647, 0.4118, 0.5882, 0.4118, 0.5882, 0.4118, 0.647, 0.353, 0.647, 0.353, 0.5882, 0.353, 0.5882, 0.353, 0.647, 0.2942, 0.647, 0.2942, 0.5882, 0.2942, 0.5882, 0.2942, 0.647, 0.2353, 0.647, 0.2353, 0.5882, 0.2353, 0.5882, 0.2353, 0.647, 0.1765, 0.647, 0.1765, 0.5882, 0.1765, 0.5882, 0.1765, 0.647, 0.1177, 0.647, 0.1177, 0.5882, 0.1177, 0.5882, 0.1177, 0.647, 0.05891, 0.647, 0.05891, 0.5882, 0.9999, 0.647, 0.9999, 0.7058, 0.9411, 0.7058, 0.9411, 0.647, 0.9411, 0.647, 0.9411, 0.7058, 0.8823, 0.7058, 0.8823, 0.647, 0.8823, 0.647, 0.8823, 0.7058, 0.8235, 0.7058, 0.8235, 0.647, 0.8235, 0.647, 0.8235, 0.7058, 0.7647, 0.7058, 0.7647, 0.647, 0.7647, 0.647, 0.7647, 0.7058, 0.7058, 0.7058, 0.7058, 0.647, 0.7058, 0.647, 0.7058, 0.7058, 0.647, 0.7058, 0.647, 0.647, 0.647, 0.647, 0.647, 0.7058, 0.5882, 0.7058, 0.5882, 0.647, 0.5882, 0.647, 0.5882, 0.7058, 0.5294, 0.7058, 0.5294, 0.647, 0.5294, 0.647, 0.5294, 0.7058, 0.4706, 0.7058, 0.4706, 0.647, 0.4706, 0.647, 0.4706, 0.7058, 0.4118, 0.7058, 0.4118, 0.647, 0.4118, 0.647, 0.4118, 0.7058, 0.353, 0.7058, 0.353, 0.647, 0.353, 0.647, 0.353, 0.7058, 0.2942, 0.7058, 0.2942, 0.647, 0.2942, 0.647, 0.2942, 0.7058, 0.2353, 0.7058, 0.2353, 0.647, 0.2353, 0.647, 0.2353, 0.7058, 0.1765, 0.7058, 0.1765, 0.647, 0.1765, 0.647, 0.1765, 0.7058, 0.1177, 0.7058, 0.1177, 0.647, 0.1177, 0.647, 0.1177, 0.7058, 0.05891, 0.7058, 0.05891, 0.647, 0.9999, 0.7058, 0.9999, 0.7647, 0.9411, 0.7647, 0.9411, 0.7058, 0.9411, 0.7058, 0.9411, 0.7647, 0.8823, 0.7647, 0.8823, 0.7058, 0.8823, 0.7058, 0.8823, 0.7647, 0.8235, 0.7647, 0.8235, 0.7058, 0.8235, 0.7058, 0.8235, 0.7647, 0.7647, 0.7647, 0.7647, 0.7058, 0.7647, 0.7058, 0.7647, 0.7647, 0.7058, 0.7647, 0.7058, 0.7058, 0.7058, 0.7058, 0.7058, 0.7647, 0.647, 0.7647, 0.647, 0.7058, 0.647, 0.7058, 0.647, 0.7647, 0.5882, 0.7647, 0.5882, 0.7058, 0.5882, 0.7058, 0.5882, 0.7647, 0.5294, 0.7647, 0.5294, 0.7058, 0.5294, 0.7058, 0.5294, 0.7647, 0.4706, 0.7647, 0.4706, 0.7058, 0.4706, 0.7058, 0.4706, 0.7647, 0.4118, 0.7647, 0.4118, 0.7058, 0.4118, 0.7058, 0.4118, 0.7647, 0.353, 0.7647, 0.353, 0.7058, 0.353, 0.7058, 0.353, 0.7647, 0.2942, 0.7647, 0.2942, 0.7058, 0.2942, 0.7058, 0.2942, 0.7647, 0.2353, 0.7647, 0.2353, 0.7058, 0.2353, 0.7058, 0.2353, 0.7647, 0.1765, 0.7647, 0.1765, 0.7058, 0.1765, 0.7058, 0.1765, 0.7647, 0.1177, 0.7647, 0.1177, 0.7058, 0.1177, 0.7058, 0.1177, 0.7647, 0.05891, 0.7647, 0.05891, 0.7058, 0.9999, 0.7647, 0.9999, 0.8235, 0.9411, 0.8235, 0.9411, 0.7647, 0.9411, 0.7647, 0.9411, 0.8235, 0.8823, 0.8235, 0.8823, 0.7647, 0.8823, 0.7647, 0.8823, 0.8235, 0.8235, 0.8235, 0.8235, 0.7647, 0.8235, 0.7647, 0.8235, 0.8235, 0.7647, 0.8235, 0.7647, 0.7647, 0.7647, 0.7647, 0.7647, 0.8235, 0.7058, 0.8235, 0.7058, 0.7647, 0.7058, 0.7647, 0.7058, 0.8235, 0.647, 0.8235, 0.647, 0.7647, 0.647, 0.7647, 0.647, 0.8235, 0.5882, 0.8235, 0.5882, 0.7647, 0.5882, 0.7647, 0.5882, 0.8235, 0.5294, 0.8235, 0.5294, 0.7647, 0.5294, 0.7647, 0.5294, 0.8235, 0.4706, 0.8235, 0.4706, 0.7647, 0.4706, 0.7647, 0.4706, 0.8235, 0.4118, 0.8235, 0.4118, 0.7647, 0.4118, 0.7647, 0.4118, 0.8235, 0.353, 0.8235, 0.353, 0.7647, 0.353, 0.7647, 0.353, 0.8235, 0.2942, 0.8235, 0.2942, 0.7647, 0.2942, 0.7647, 0.2942, 0.8235, 0.2353, 0.8235, 0.2353, 0.7647, 0.2353, 0.7647, 0.2353, 0.8235, 0.1765, 0.8235, 0.1765, 0.7647, 0.1765, 0.7647, 0.1765, 0.8235, 0.1177, 0.8235, 0.1177, 0.7647, 0.1177, 0.7647, 0.1177, 0.8235, 0.05891, 0.8235, 0.05891, 0.7647, 0.9999, 0.8235, 0.9999, 0.8823, 0.9411, 0.8823, 0.9411, 0.8235, 0.9411, 0.8235, 0.9411, 0.8823, 0.8823, 0.8823, 0.8823, 0.8235, 0.8823, 0.8235, 0.8823, 0.8823, 0.8235, 0.8823, 0.8235, 0.8235, 0.8235, 0.8235, 0.8235, 0.8823, 0.7647, 0.8823, 0.7647, 0.8235, 0.7647, 0.8235, 0.7647, 0.8823, 0.7058, 0.8823, 0.7058, 0.8235, 0.7058, 0.8235, 0.7058, 0.8823, 0.647, 0.8823, 0.647, 0.8235, 0.647, 0.8235, 0.647, 0.8823, 0.5882, 0.8823, 0.5882, 0.8235, 0.5882, 0.8235, 0.5882, 0.8823, 0.5294, 0.8823, 0.5294, 0.8235, 0.5294, 0.8235, 0.5294, 0.8823, 0.4706, 0.8823, 0.4706, 0.8235, 0.4706, 0.8235, 0.4706, 0.8823, 0.4118, 0.8823, 0.4118, 0.8235, 0.4118, 0.8235, 0.4118, 0.8823, 0.353, 0.8823, 0.353, 0.8235, 0.353, 0.8235, 0.353, 0.8823, 0.2942, 0.8823, 0.2942, 0.8235, 0.2942, 0.8235, 0.2942, 0.8823, 0.2353, 0.8823, 0.2353, 0.8235, 0.2353, 0.8235, 0.2353, 0.8823, 0.1765, 0.8823, 0.1765, 0.8235, 0.1765, 0.8235, 0.1765, 0.8823, 0.1177, 0.8823, 0.1177, 0.8235, 0.1177, 0.8235, 0.1177, 0.8823, 0.05891, 0.8823, 0.05891, 0.8235, 0.9999, 0.8823, 0.9999, 0.9411, 0.9411, 0.9411, 0.9411, 0.8823, 0.9411, 0.8823, 0.9411, 0.9411, 0.8823, 0.9411, 0.8823, 0.8823, 0.8823, 0.8823, 0.8823, 0.9411, 0.8235, 0.9411, 0.8235, 0.8823, 0.8235, 0.8823, 0.8235, 0.9411, 0.7647, 0.9411, 0.7647, 0.8823, 0.7647, 0.8823, 0.7647, 0.9411, 0.7058, 0.9411, 0.7058, 0.8823, 0.7058, 0.8823, 0.7058, 0.9411, 0.647, 0.9411, 0.647, 0.8823, 0.647, 0.8823, 0.647, 0.9411, 0.5882, 0.9411, 0.5882, 0.8823, 0.5882, 0.8823, 0.5882, 0.9411, 0.5294, 0.9411, 0.5294, 0.8823, 0.5294, 0.8823, 0.5294, 0.9411, 0.4706, 0.9411, 0.4706, 0.8823, 0.4706, 0.8823, 0.4706, 0.9411, 0.4118, 0.9411, 0.4118, 0.8823, 0.4118, 0.8823, 0.4118, 0.9411, 0.353, 0.9411, 0.353, 0.8823, 0.353, 0.8823, 0.353, 0.9411, 0.2942, 0.9411, 0.2942, 0.8823, 0.2942, 0.8823, 0.2942, 0.9411, 0.2353, 0.9411, 0.2353, 0.8823, 0.2353, 0.8823, 0.2353, 0.9411, 0.1765, 0.9411, 0.1765, 0.8823, 0.1765, 0.8823, 0.1765, 0.9411, 0.1177, 0.9411, 0.1177, 0.8823, 0.1177, 0.8823, 0.1177, 0.9411, 0.05891, 0.9411, 0.05891, 0.8823, 0.9999, 0.9411, 0.9999, 0.9999, 0.9411, 0.9999, 0.9411, 0.9411, 0.9411, 0.9411, 0.9411, 0.9999, 0.8823, 0.9999, 0.8823, 0.9411, 0.8823, 0.9411, 0.8823, 0.9999, 0.8235, 0.9999, 0.8235, 0.9411, 0.8235, 0.9411, 0.8235, 0.9999, 0.7647, 0.9999, 0.7647, 0.9411, 0.7647, 0.9411, 0.7647, 0.9999, 0.7058, 0.9999, 0.7058, 0.9411, 0.7058, 0.9411, 0.7058, 0.9999, 0.647, 0.9999, 0.647, 0.9411, 0.647, 0.9411, 0.647, 0.9999, 0.5882, 0.9999, 0.5882, 0.9411, 0.5882, 0.9411, 0.5882, 0.9999, 0.5294, 0.9999, 0.5294, 0.9411, 0.5294, 0.9411, 0.5294, 0.9999, 0.4706, 0.9999, 0.4706, 0.9411, 0.4706, 0.9411, 0.4706, 0.9999, 0.4118, 0.9999, 0.4118, 0.9411, 0.4118, 0.9411, 0.4118, 0.9999, 0.353, 0.9999, 0.353, 0.9411, 0.353, 0.9411, 0.353, 0.9999, 0.2942, 0.9999, 0.2942, 0.9411, 0.2942, 0.9411, 0.2942, 0.9999, 0.2353, 0.9999, 0.2353, 0.9411, 0.2353, 0.9411, 0.2353, 0.9999, 0.1765, 0.9999, 0.1765, 0.9411, 0.1765, 0.9411, 0.1765, 0.9999, 0.1177, 0.9999, 0.1177, 0.9411, 0.1177, 0.9411, 0.1177, 0.9999, 0.05891, 0.9999, 0.05891, 0.9411])
me_plane.materials.append(mat_material_001)
me_plane.use_remesh_fix_poles = True
me_plane.use_remesh_preserve_attributes = False
me_plane.use_mirror_vertex_groups = False
me_plane.update()

# ---- objects
ob_light = bpy.data.objects.new('Light', light_light)
ob_camera = bpy.data.objects.new('Camera', cam_camera)
ob_plane = bpy.data.objects.new('Plane', me_plane)

# ---- transforms, parenting, visibility, modifiers, constraints
ob_light.location = (4.076, 1.005, 5.904)
ob_light.rotation_euler = (0.6503, 0.05522, 1.866)
ob_light.lock_rotations_4d = False
ob_light.empty_display_type = 'ARROWS'
ob_light.color = (0.0, 0.0, 0.0, 0.0)
ob_light.lineart.crease_threshold = 0.0
ob_camera.location = (7.359, -6.926, 4.958)
ob_camera.rotation_euler = (1.109, 0.0, 0.8149)
ob_camera.lock_rotations_4d = False
ob_camera.empty_display_type = 'ARROWS'
ob_camera.color = (0.0, 0.0, 0.0, 0.0)
ob_camera.display_type = 'WIRE'
ob_camera.lineart.crease_threshold = 0.0
ob_plane.location = (0.0, 0.0, 0.0)
ob_plane.scale = (20.0, 20.0, 20.0)
ob_plane.lineart.crease_threshold = 0.0

# ---- collection membership
col_collection.objects.link(ob_light)
col_collection.objects.link(ob_camera)
col_collection.objects.link(ob_plane)

# ---- scene / render settings (as saved in the file)
scene.camera = ob_camera
scene.frame_start = 1; scene.frame_end = 250; scene.frame_set(25)
scene.render.engine = 'CYCLES'
scene.cycles.use_denoising = False
scene.cycles.samples = 128
scene.cycles.sampling_pattern = 'TABULATED_SOBOL'
scene.cycles.use_adaptive_sampling = False
scene.cycles.use_light_tree = False
scene.cycles.bake_type = 'DIFFUSE'
scene.view_settings.view_transform = 'Filmic'
bpy.context.view_layer.update()
